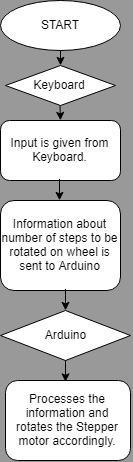

The diagram above was exported from draw.io. Its source (the exported page's mxGraphModel, read from the mxfile embedded in the PNG):
<mxGraphModel dx="887" dy="549" grid="1" gridSize="10" guides="1" tooltips="1" connect="1" arrows="1" fold="1" page="1" pageScale="1" pageWidth="827" pageHeight="1169" background="#999999" math="0" shadow="0">
  <root>
    <mxCell id="0" />
    <mxCell id="1" parent="0" />
    <mxCell id="2zbBXjwbs3kPmuLB83sa-1" value="Input is given from Keyboard." style="rounded=1;whiteSpace=wrap;html=1;" vertex="1" parent="1">
      <mxGeometry x="310" y="140" width="120" height="60" as="geometry" />
    </mxCell>
    <mxCell id="2zbBXjwbs3kPmuLB83sa-2" value="START" style="ellipse;whiteSpace=wrap;html=1;" vertex="1" parent="1">
      <mxGeometry x="310" y="20" width="120" height="50" as="geometry" />
    </mxCell>
    <mxCell id="2zbBXjwbs3kPmuLB83sa-3" value="Keyboard" style="rhombus;whiteSpace=wrap;html=1;" vertex="1" parent="1">
      <mxGeometry x="315" y="85" width="110" height="40" as="geometry" />
    </mxCell>
    <mxCell id="2zbBXjwbs3kPmuLB83sa-4" value="Information about number of steps to be rotated on wheel is sent to Arduino" style="rounded=1;whiteSpace=wrap;html=1;" vertex="1" parent="1">
      <mxGeometry x="310" y="220" width="120" height="90" as="geometry" />
    </mxCell>
    <mxCell id="2zbBXjwbs3kPmuLB83sa-5" value="Arduino" style="rhombus;whiteSpace=wrap;html=1;" vertex="1" parent="1">
      <mxGeometry x="310" y="330" width="130" height="50" as="geometry" />
    </mxCell>
    <mxCell id="2zbBXjwbs3kPmuLB83sa-6" value="Processes the information and rotates the Stepper motor accordingly." style="rounded=1;whiteSpace=wrap;html=1;" vertex="1" parent="1">
      <mxGeometry x="315" y="400" width="125" height="80" as="geometry" />
    </mxCell>
    <mxCell id="2zbBXjwbs3kPmuLB83sa-7" value="" style="endArrow=classic;html=1;" edge="1" parent="1">
      <mxGeometry width="50" height="50" relative="1" as="geometry">
        <mxPoint x="369" y="198.5" as="sourcePoint" />
        <mxPoint x="369" y="219.8333740234375" as="targetPoint" />
        <Array as="points">
          <mxPoint x="369" y="198.5" />
        </Array>
      </mxGeometry>
    </mxCell>
    <mxCell id="2zbBXjwbs3kPmuLB83sa-8" value="" style="endArrow=classic;html=1;" edge="1" parent="1">
      <mxGeometry width="50" height="50" relative="1" as="geometry">
        <mxPoint x="370" y="70" as="sourcePoint" />
        <mxPoint x="370" y="84.8333740234375" as="targetPoint" />
        <Array as="points" />
      </mxGeometry>
    </mxCell>
    <mxCell id="2zbBXjwbs3kPmuLB83sa-9" value="" style="endArrow=classic;html=1;exitX=0.5;exitY=1;exitDx=0;exitDy=0;" edge="1" parent="1" source="2zbBXjwbs3kPmuLB83sa-3">
      <mxGeometry width="50" height="50" relative="1" as="geometry">
        <mxPoint x="370" y="130" as="sourcePoint" />
        <mxPoint x="370" y="139.8333740234375" as="targetPoint" />
        <Array as="points" />
      </mxGeometry>
    </mxCell>
    <mxCell id="2zbBXjwbs3kPmuLB83sa-10" value="Text" style="text;html=1;resizable=0;points=[];autosize=1;align=left;verticalAlign=top;spacingTop=-4;" vertex="1" parent="1">
      <mxGeometry x="594" y="199" width="40" height="20" as="geometry" />
    </mxCell>
    <mxCell id="2zbBXjwbs3kPmuLB83sa-14" value="" style="endArrow=classic;html=1;" edge="1" parent="1">
      <mxGeometry width="50" height="50" relative="1" as="geometry">
        <mxPoint x="375" y="308.5" as="sourcePoint" />
        <mxPoint x="375" y="329.8333740234375" as="targetPoint" />
        <Array as="points">
          <mxPoint x="375" y="308.5" />
        </Array>
      </mxGeometry>
    </mxCell>
    <mxCell id="2zbBXjwbs3kPmuLB83sa-15" value="" style="endArrow=classic;html=1;" edge="1" parent="1">
      <mxGeometry width="50" height="50" relative="1" as="geometry">
        <mxPoint x="375" y="380" as="sourcePoint" />
        <mxPoint x="375" y="401.3333740234375" as="targetPoint" />
        <Array as="points">
          <mxPoint x="375" y="380" />
        </Array>
      </mxGeometry>
    </mxCell>
  </root>
</mxGraphModel>